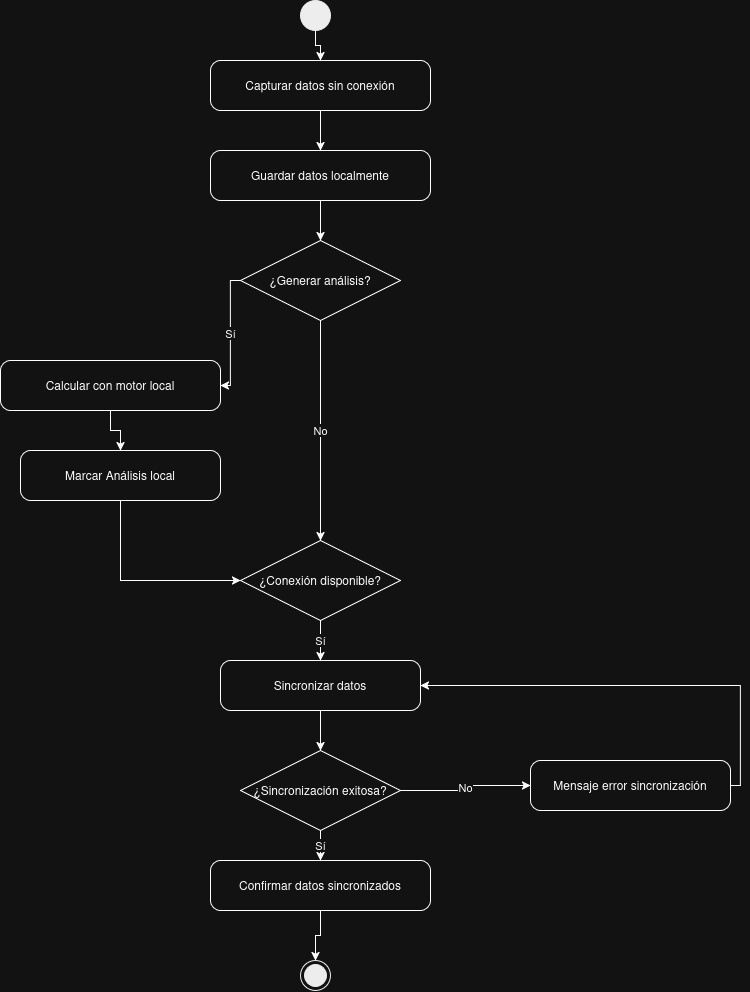

The diagram above was exported from draw.io. Its source (the exported page's mxGraphModel, read from the mxfile embedded in the PNG):
<mxGraphModel dx="793" dy="483" grid="1" gridSize="10" guides="1" tooltips="1" connect="1" arrows="1" fold="1" page="1" pageScale="1" pageWidth="827" pageHeight="1169" math="0" shadow="0">
  <root>
    <mxCell id="0" />
    <mxCell id="1" parent="0" />
    <mxCell id="st" parent="1" style="ellipse;fillColor=#000000;strokeColor=#000000;" value="" vertex="1">
      <mxGeometry height="30" width="30" x="370" y="40" as="geometry" />
    </mxCell>
    <mxCell id="a1" parent="1" style="rounded=1;arcSize=20;whiteSpace=wrap;html=1;" value="Capturar datos sin conexión" vertex="1">
      <mxGeometry height="50" width="220" x="280" y="100" as="geometry" />
    </mxCell>
    <mxCell id="a2" parent="1" style="rounded=1;arcSize=20;whiteSpace=wrap;html=1;" value="Guardar datos localmente" vertex="1">
      <mxGeometry height="50" width="220" x="280" y="190" as="geometry" />
    </mxCell>
    <mxCell id="d1" parent="1" style="rhombus;whiteSpace=wrap;html=1;" value="¿Generar análisis?" vertex="1">
      <mxGeometry height="80" width="160" x="310" y="280" as="geometry" />
    </mxCell>
    <mxCell id="a3" parent="1" style="rounded=1;arcSize=20;whiteSpace=wrap;html=1;" value="Calcular con motor local" vertex="1">
      <mxGeometry height="50" width="220" x="70" y="400" as="geometry" />
    </mxCell>
    <mxCell id="a4" parent="1" style="rounded=1;arcSize=20;whiteSpace=wrap;html=1;" value="Marcar Análisis local" vertex="1">
      <mxGeometry height="50" width="200" x="90" y="490" as="geometry" />
    </mxCell>
    <mxCell id="d2" parent="1" style="rhombus;whiteSpace=wrap;html=1;" value="¿Conexión disponible?" vertex="1">
      <mxGeometry height="80" width="160" x="310" y="580" as="geometry" />
    </mxCell>
    <mxCell id="a5" parent="1" style="rounded=1;arcSize=20;whiteSpace=wrap;html=1;" value="Sincronizar datos" vertex="1">
      <mxGeometry height="50" width="200" x="290" y="700" as="geometry" />
    </mxCell>
    <mxCell id="d3" parent="1" style="rhombus;whiteSpace=wrap;html=1;" value="¿Sincronización exitosa?" vertex="1">
      <mxGeometry height="80" width="160" x="310" y="790" as="geometry" />
    </mxCell>
    <mxCell id="e1" parent="1" style="rounded=1;arcSize=20;whiteSpace=wrap;html=1;" value="Mensaje error sincronización" vertex="1">
      <mxGeometry height="50" width="200" x="600" y="800" as="geometry" />
    </mxCell>
    <mxCell id="a6" parent="1" style="rounded=1;arcSize=20;whiteSpace=wrap;html=1;" value="Confirmar datos sincronizados" vertex="1">
      <mxGeometry height="50" width="220" x="280" y="900" as="geometry" />
    </mxCell>
    <mxCell id="en" parent="1" style="ellipse;shape=endState;fillColor=#000000;strokeColor=#000000;" value="" vertex="1">
      <mxGeometry height="30" width="30" x="370" y="1000" as="geometry" />
    </mxCell>
    <mxCell id="c1" edge="1" parent="1" source="st" style="edgeStyle=orthogonalEdgeStyle;rounded=0;html=1;" target="a1">
      <mxGeometry relative="1" as="geometry" />
    </mxCell>
    <mxCell id="c2" edge="1" parent="1" source="a1" style="edgeStyle=orthogonalEdgeStyle;rounded=0;html=1;" target="a2">
      <mxGeometry relative="1" as="geometry" />
    </mxCell>
    <mxCell id="c3" edge="1" parent="1" source="a2" style="edgeStyle=orthogonalEdgeStyle;rounded=0;html=1;" target="d1">
      <mxGeometry relative="1" as="geometry" />
    </mxCell>
    <mxCell id="c4" edge="1" parent="1" source="d1" style="edgeStyle=orthogonalEdgeStyle;rounded=0;html=1;exitX=0;exitY=0.5;entryX=1;entryY=0.5;" target="a3" value="Sí">
      <mxGeometry relative="1" as="geometry" />
    </mxCell>
    <mxCell id="c5" edge="1" parent="1" source="a3" style="edgeStyle=orthogonalEdgeStyle;rounded=0;html=1;" target="a4">
      <mxGeometry relative="1" as="geometry" />
    </mxCell>
    <mxCell id="c6" edge="1" parent="1" source="a4" style="edgeStyle=orthogonalEdgeStyle;rounded=0;html=1;exitX=0.5;exitY=1;entryX=0;entryY=0.5;" target="d2">
      <mxGeometry relative="1" as="geometry" />
    </mxCell>
    <mxCell id="c7" edge="1" parent="1" source="d1" style="edgeStyle=orthogonalEdgeStyle;rounded=0;html=1;" target="d2" value="No">
      <mxGeometry relative="1" as="geometry" />
    </mxCell>
    <mxCell id="c8" edge="1" parent="1" source="d2" style="edgeStyle=orthogonalEdgeStyle;rounded=0;html=1;" target="a5" value="Sí">
      <mxGeometry relative="1" as="geometry" />
    </mxCell>
    <mxCell id="c9" edge="1" parent="1" source="a5" style="edgeStyle=orthogonalEdgeStyle;rounded=0;html=1;" target="d3">
      <mxGeometry relative="1" as="geometry" />
    </mxCell>
    <mxCell id="c10" edge="1" parent="1" source="d3" style="edgeStyle=orthogonalEdgeStyle;rounded=0;html=1;exitX=1;exitY=0.5;entryX=0;entryY=0.5;" target="e1" value="No">
      <mxGeometry relative="1" as="geometry" />
    </mxCell>
    <mxCell id="c11" edge="1" parent="1" source="e1" style="edgeStyle=orthogonalEdgeStyle;rounded=0;html=1;exitX=1;exitY=0.5;entryX=1;entryY=0.5;" target="a5">
      <mxGeometry relative="1" as="geometry" />
    </mxCell>
    <mxCell id="c12" edge="1" parent="1" source="d3" style="edgeStyle=orthogonalEdgeStyle;rounded=0;html=1;" target="a6" value="Sí">
      <mxGeometry relative="1" as="geometry" />
    </mxCell>
    <mxCell id="c13" edge="1" parent="1" source="a6" style="edgeStyle=orthogonalEdgeStyle;rounded=0;html=1;" target="en">
      <mxGeometry relative="1" as="geometry" />
    </mxCell>
  </root>
</mxGraphModel>